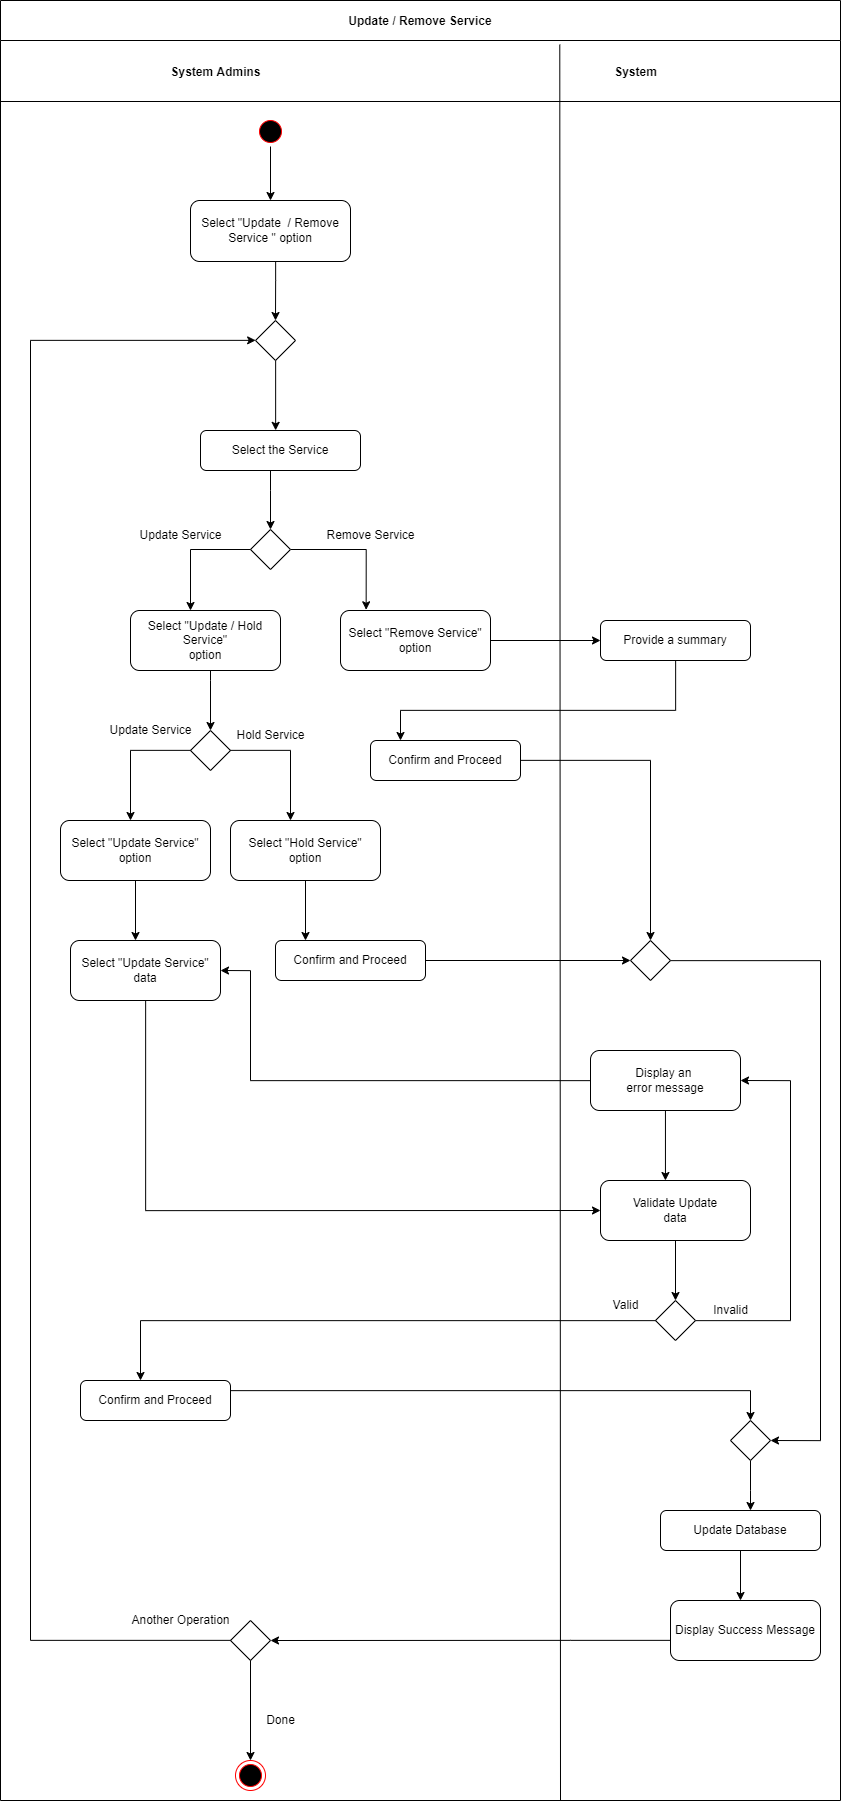

The diagram above was exported from draw.io. Its source (the exported page's mxGraphModel, read from the mxfile embedded in the PNG):
<mxGraphModel dx="2966" dy="-24943" grid="1" gridSize="10" guides="1" tooltips="1" connect="1" arrows="1" fold="1" page="1" pageScale="1" pageWidth="1169" pageHeight="826" background="none" math="0" shadow="0">
  <root>
    <mxCell id="0" />
    <mxCell id="1" parent="0" />
    <mxCell id="5-uPIVRnySGVN_EPVa7A-526" value="Update / Remove Service" style="swimlane;startSize=40;" vertex="1" parent="1">
      <mxGeometry x="10" y="26440" width="840" height="1800" as="geometry" />
    </mxCell>
    <mxCell id="5-uPIVRnySGVN_EPVa7A-527" style="edgeStyle=orthogonalEdgeStyle;rounded=0;orthogonalLoop=1;jettySize=auto;html=1;entryX=0.5;entryY=0;entryDx=0;entryDy=0;" edge="1" parent="5-uPIVRnySGVN_EPVa7A-526" source="5-uPIVRnySGVN_EPVa7A-528" target="5-uPIVRnySGVN_EPVa7A-533">
      <mxGeometry relative="1" as="geometry" />
    </mxCell>
    <mxCell id="5-uPIVRnySGVN_EPVa7A-528" value="" style="ellipse;html=1;shape=startState;fillColor=#000000;strokeColor=#ff0000;" vertex="1" parent="5-uPIVRnySGVN_EPVa7A-526">
      <mxGeometry x="255" y="116" width="30" height="30" as="geometry" />
    </mxCell>
    <mxCell id="5-uPIVRnySGVN_EPVa7A-529" value="" style="endArrow=none;html=1;rounded=0;" edge="1" parent="5-uPIVRnySGVN_EPVa7A-526">
      <mxGeometry width="50" height="50" relative="1" as="geometry">
        <mxPoint y="101" as="sourcePoint" />
        <mxPoint x="840" y="101" as="targetPoint" />
      </mxGeometry>
    </mxCell>
    <mxCell id="5-uPIVRnySGVN_EPVa7A-530" value="System Admins" style="text;html=1;align=center;verticalAlign=middle;resizable=0;points=[];autosize=1;strokeColor=none;fillColor=none;fontStyle=1" vertex="1" parent="5-uPIVRnySGVN_EPVa7A-526">
      <mxGeometry x="160" y="57" width="110" height="30" as="geometry" />
    </mxCell>
    <mxCell id="5-uPIVRnySGVN_EPVa7A-531" value="&lt;b&gt;System&lt;/b&gt;" style="text;html=1;align=center;verticalAlign=middle;resizable=0;points=[];autosize=1;strokeColor=none;fillColor=none;" vertex="1" parent="5-uPIVRnySGVN_EPVa7A-526">
      <mxGeometry x="600" y="57" width="70" height="30" as="geometry" />
    </mxCell>
    <mxCell id="5-uPIVRnySGVN_EPVa7A-532" style="edgeStyle=orthogonalEdgeStyle;rounded=0;orthogonalLoop=1;jettySize=auto;html=1;entryX=0.5;entryY=0;entryDx=0;entryDy=0;" edge="1" parent="5-uPIVRnySGVN_EPVa7A-526" source="5-uPIVRnySGVN_EPVa7A-533" target="5-uPIVRnySGVN_EPVa7A-541">
      <mxGeometry relative="1" as="geometry">
        <Array as="points">
          <mxPoint x="275" y="280" />
          <mxPoint x="275" y="280" />
        </Array>
      </mxGeometry>
    </mxCell>
    <mxCell id="5-uPIVRnySGVN_EPVa7A-533" value="Select &quot;Update&amp;nbsp; / Remove Service &quot; option" style="rounded=1;whiteSpace=wrap;html=1;" vertex="1" parent="5-uPIVRnySGVN_EPVa7A-526">
      <mxGeometry x="190" y="200" width="160" height="61" as="geometry" />
    </mxCell>
    <mxCell id="5-uPIVRnySGVN_EPVa7A-534" value="Provide a summary" style="rounded=1;whiteSpace=wrap;html=1;" vertex="1" parent="5-uPIVRnySGVN_EPVa7A-526">
      <mxGeometry x="600" y="620" width="150" height="40" as="geometry" />
    </mxCell>
    <mxCell id="5-uPIVRnySGVN_EPVa7A-535" style="edgeStyle=orthogonalEdgeStyle;rounded=0;orthogonalLoop=1;jettySize=auto;html=1;entryX=0.5;entryY=0;entryDx=0;entryDy=0;" edge="1" parent="5-uPIVRnySGVN_EPVa7A-526" source="5-uPIVRnySGVN_EPVa7A-536" target="5-uPIVRnySGVN_EPVa7A-543">
      <mxGeometry relative="1" as="geometry">
        <Array as="points">
          <mxPoint x="270" y="490" />
          <mxPoint x="270" y="490" />
        </Array>
      </mxGeometry>
    </mxCell>
    <mxCell id="5-uPIVRnySGVN_EPVa7A-536" value="Select the Service" style="rounded=1;whiteSpace=wrap;html=1;" vertex="1" parent="5-uPIVRnySGVN_EPVa7A-526">
      <mxGeometry x="200" y="430" width="160" height="40" as="geometry" />
    </mxCell>
    <mxCell id="5-uPIVRnySGVN_EPVa7A-537" style="edgeStyle=orthogonalEdgeStyle;rounded=0;orthogonalLoop=1;jettySize=auto;html=1;entryX=0;entryY=0.5;entryDx=0;entryDy=0;" edge="1" parent="5-uPIVRnySGVN_EPVa7A-526" source="5-uPIVRnySGVN_EPVa7A-538" target="5-uPIVRnySGVN_EPVa7A-534">
      <mxGeometry relative="1" as="geometry" />
    </mxCell>
    <mxCell id="5-uPIVRnySGVN_EPVa7A-538" value="Select &quot;Remove Service&quot;&lt;br&gt;option" style="rounded=1;whiteSpace=wrap;html=1;" vertex="1" parent="5-uPIVRnySGVN_EPVa7A-526">
      <mxGeometry x="340" y="610" width="150" height="60" as="geometry" />
    </mxCell>
    <mxCell id="5-uPIVRnySGVN_EPVa7A-539" value="" style="ellipse;html=1;shape=endState;fillColor=#000000;strokeColor=#ff0000;" vertex="1" parent="5-uPIVRnySGVN_EPVa7A-526">
      <mxGeometry x="235" y="1760" width="30" height="30" as="geometry" />
    </mxCell>
    <mxCell id="5-uPIVRnySGVN_EPVa7A-540" style="edgeStyle=orthogonalEdgeStyle;rounded=0;orthogonalLoop=1;jettySize=auto;html=1;" edge="1" parent="5-uPIVRnySGVN_EPVa7A-526" source="5-uPIVRnySGVN_EPVa7A-541">
      <mxGeometry relative="1" as="geometry">
        <mxPoint x="275" y="430" as="targetPoint" />
        <Array as="points">
          <mxPoint x="275" y="430" />
        </Array>
      </mxGeometry>
    </mxCell>
    <mxCell id="5-uPIVRnySGVN_EPVa7A-541" value="" style="rhombus;whiteSpace=wrap;html=1;" vertex="1" parent="5-uPIVRnySGVN_EPVa7A-526">
      <mxGeometry x="255" y="320" width="40" height="40" as="geometry" />
    </mxCell>
    <mxCell id="5-uPIVRnySGVN_EPVa7A-542" style="edgeStyle=orthogonalEdgeStyle;rounded=0;orthogonalLoop=1;jettySize=auto;html=1;entryX=0.171;entryY=-0.012;entryDx=0;entryDy=0;entryPerimeter=0;" edge="1" parent="5-uPIVRnySGVN_EPVa7A-526" source="5-uPIVRnySGVN_EPVa7A-543" target="5-uPIVRnySGVN_EPVa7A-538">
      <mxGeometry relative="1" as="geometry" />
    </mxCell>
    <mxCell id="5-uPIVRnySGVN_EPVa7A-543" value="" style="rhombus;whiteSpace=wrap;html=1;" vertex="1" parent="5-uPIVRnySGVN_EPVa7A-526">
      <mxGeometry x="250" y="529" width="40" height="40" as="geometry" />
    </mxCell>
    <mxCell id="5-uPIVRnySGVN_EPVa7A-544" style="edgeStyle=orthogonalEdgeStyle;rounded=0;orthogonalLoop=1;jettySize=auto;html=1;entryX=0.5;entryY=0;entryDx=0;entryDy=0;" edge="1" parent="5-uPIVRnySGVN_EPVa7A-526" source="5-uPIVRnySGVN_EPVa7A-545" target="5-uPIVRnySGVN_EPVa7A-547">
      <mxGeometry relative="1" as="geometry" />
    </mxCell>
    <mxCell id="5-uPIVRnySGVN_EPVa7A-545" value="Confirm and Proceed" style="rounded=1;whiteSpace=wrap;html=1;" vertex="1" parent="5-uPIVRnySGVN_EPVa7A-526">
      <mxGeometry x="370" y="740" width="150" height="40" as="geometry" />
    </mxCell>
    <mxCell id="5-uPIVRnySGVN_EPVa7A-546" style="edgeStyle=orthogonalEdgeStyle;rounded=0;orthogonalLoop=1;jettySize=auto;html=1;" edge="1" parent="5-uPIVRnySGVN_EPVa7A-526" source="5-uPIVRnySGVN_EPVa7A-547">
      <mxGeometry relative="1" as="geometry">
        <mxPoint x="770" y="1440" as="targetPoint" />
        <Array as="points">
          <mxPoint x="820" y="960" />
          <mxPoint x="820" y="1440" />
        </Array>
      </mxGeometry>
    </mxCell>
    <mxCell id="5-uPIVRnySGVN_EPVa7A-547" value="" style="rhombus;whiteSpace=wrap;html=1;" vertex="1" parent="5-uPIVRnySGVN_EPVa7A-526">
      <mxGeometry x="630" y="940" width="40" height="40" as="geometry" />
    </mxCell>
    <mxCell id="5-uPIVRnySGVN_EPVa7A-548" style="edgeStyle=orthogonalEdgeStyle;rounded=0;orthogonalLoop=1;jettySize=auto;html=1;entryX=0.5;entryY=0;entryDx=0;entryDy=0;" edge="1" parent="5-uPIVRnySGVN_EPVa7A-526" source="5-uPIVRnySGVN_EPVa7A-549" target="5-uPIVRnySGVN_EPVa7A-550">
      <mxGeometry relative="1" as="geometry">
        <Array as="points">
          <mxPoint x="210" y="680" />
          <mxPoint x="210" y="680" />
        </Array>
      </mxGeometry>
    </mxCell>
    <mxCell id="5-uPIVRnySGVN_EPVa7A-549" value="Select &quot;Update / Hold Service&quot;&lt;br&gt;option" style="rounded=1;whiteSpace=wrap;html=1;" vertex="1" parent="5-uPIVRnySGVN_EPVa7A-526">
      <mxGeometry x="130" y="610" width="150" height="60" as="geometry" />
    </mxCell>
    <mxCell id="5-uPIVRnySGVN_EPVa7A-550" value="" style="rhombus;whiteSpace=wrap;html=1;" vertex="1" parent="5-uPIVRnySGVN_EPVa7A-526">
      <mxGeometry x="190" y="730" width="40" height="40" as="geometry" />
    </mxCell>
    <mxCell id="5-uPIVRnySGVN_EPVa7A-551" value="Select &quot;Hold Service&quot;&lt;br&gt;option" style="rounded=1;whiteSpace=wrap;html=1;" vertex="1" parent="5-uPIVRnySGVN_EPVa7A-526">
      <mxGeometry x="230" y="820" width="150" height="60" as="geometry" />
    </mxCell>
    <mxCell id="5-uPIVRnySGVN_EPVa7A-552" value="Select &quot;Update Service&quot;&lt;br&gt;option" style="rounded=1;whiteSpace=wrap;html=1;" vertex="1" parent="5-uPIVRnySGVN_EPVa7A-526">
      <mxGeometry x="60" y="820" width="150" height="60" as="geometry" />
    </mxCell>
    <mxCell id="5-uPIVRnySGVN_EPVa7A-553" value="Hold Service" style="text;html=1;align=center;verticalAlign=middle;resizable=0;points=[];autosize=1;strokeColor=none;fillColor=none;" vertex="1" parent="5-uPIVRnySGVN_EPVa7A-526">
      <mxGeometry x="225" y="720" width="90" height="30" as="geometry" />
    </mxCell>
    <mxCell id="5-uPIVRnySGVN_EPVa7A-554" style="edgeStyle=orthogonalEdgeStyle;rounded=0;orthogonalLoop=1;jettySize=auto;html=1;entryX=0;entryY=0.5;entryDx=0;entryDy=0;" edge="1" parent="5-uPIVRnySGVN_EPVa7A-526" source="5-uPIVRnySGVN_EPVa7A-555" target="5-uPIVRnySGVN_EPVa7A-561">
      <mxGeometry relative="1" as="geometry">
        <Array as="points">
          <mxPoint x="145" y="1210" />
        </Array>
      </mxGeometry>
    </mxCell>
    <mxCell id="5-uPIVRnySGVN_EPVa7A-555" value="Select &quot;Update Service&quot;&lt;br&gt;data" style="rounded=1;whiteSpace=wrap;html=1;" vertex="1" parent="5-uPIVRnySGVN_EPVa7A-526">
      <mxGeometry x="70" y="940" width="150" height="60" as="geometry" />
    </mxCell>
    <mxCell id="5-uPIVRnySGVN_EPVa7A-556" style="edgeStyle=orthogonalEdgeStyle;rounded=0;orthogonalLoop=1;jettySize=auto;html=1;entryX=0;entryY=0.5;entryDx=0;entryDy=0;" edge="1" parent="5-uPIVRnySGVN_EPVa7A-526" source="5-uPIVRnySGVN_EPVa7A-557" target="5-uPIVRnySGVN_EPVa7A-547">
      <mxGeometry relative="1" as="geometry" />
    </mxCell>
    <mxCell id="5-uPIVRnySGVN_EPVa7A-557" value="Confirm and Proceed" style="rounded=1;whiteSpace=wrap;html=1;" vertex="1" parent="5-uPIVRnySGVN_EPVa7A-526">
      <mxGeometry x="275" y="940" width="150" height="40" as="geometry" />
    </mxCell>
    <mxCell id="5-uPIVRnySGVN_EPVa7A-558" style="edgeStyle=orthogonalEdgeStyle;rounded=0;orthogonalLoop=1;jettySize=auto;html=1;entryX=0.433;entryY=0;entryDx=0;entryDy=0;entryPerimeter=0;" edge="1" parent="5-uPIVRnySGVN_EPVa7A-526" source="5-uPIVRnySGVN_EPVa7A-560" target="5-uPIVRnySGVN_EPVa7A-561">
      <mxGeometry relative="1" as="geometry" />
    </mxCell>
    <mxCell id="5-uPIVRnySGVN_EPVa7A-559" style="edgeStyle=orthogonalEdgeStyle;rounded=0;orthogonalLoop=1;jettySize=auto;html=1;entryX=1;entryY=0.5;entryDx=0;entryDy=0;" edge="1" parent="5-uPIVRnySGVN_EPVa7A-526" source="5-uPIVRnySGVN_EPVa7A-560" target="5-uPIVRnySGVN_EPVa7A-555">
      <mxGeometry relative="1" as="geometry">
        <mxPoint x="240" y="1080" as="targetPoint" />
        <Array as="points">
          <mxPoint x="250" y="1080" />
          <mxPoint x="250" y="970" />
        </Array>
      </mxGeometry>
    </mxCell>
    <mxCell id="5-uPIVRnySGVN_EPVa7A-560" value="Display an &lt;br&gt;error message" style="rounded=1;whiteSpace=wrap;html=1;" vertex="1" parent="5-uPIVRnySGVN_EPVa7A-526">
      <mxGeometry x="590" y="1050" width="150" height="60" as="geometry" />
    </mxCell>
    <mxCell id="5-uPIVRnySGVN_EPVa7A-561" value="Validate Update&lt;br&gt;data" style="rounded=1;whiteSpace=wrap;html=1;" vertex="1" parent="5-uPIVRnySGVN_EPVa7A-526">
      <mxGeometry x="600" y="1180" width="150" height="60" as="geometry" />
    </mxCell>
    <mxCell id="5-uPIVRnySGVN_EPVa7A-562" style="edgeStyle=orthogonalEdgeStyle;rounded=0;orthogonalLoop=1;jettySize=auto;html=1;entryX=1;entryY=0.5;entryDx=0;entryDy=0;" edge="1" parent="5-uPIVRnySGVN_EPVa7A-526" source="5-uPIVRnySGVN_EPVa7A-563" target="5-uPIVRnySGVN_EPVa7A-560">
      <mxGeometry relative="1" as="geometry">
        <Array as="points">
          <mxPoint x="790" y="1320" />
          <mxPoint x="790" y="1080" />
        </Array>
      </mxGeometry>
    </mxCell>
    <mxCell id="5-uPIVRnySGVN_EPVa7A-563" value="" style="rhombus;whiteSpace=wrap;html=1;" vertex="1" parent="5-uPIVRnySGVN_EPVa7A-526">
      <mxGeometry x="655" y="1300" width="40" height="40" as="geometry" />
    </mxCell>
    <mxCell id="5-uPIVRnySGVN_EPVa7A-564" value="Valid" style="text;html=1;align=center;verticalAlign=middle;resizable=0;points=[];autosize=1;strokeColor=none;fillColor=none;" vertex="1" parent="5-uPIVRnySGVN_EPVa7A-526">
      <mxGeometry x="600" y="1290" width="50" height="30" as="geometry" />
    </mxCell>
    <mxCell id="5-uPIVRnySGVN_EPVa7A-565" style="edgeStyle=orthogonalEdgeStyle;rounded=0;orthogonalLoop=1;jettySize=auto;html=1;entryX=0.5;entryY=0;entryDx=0;entryDy=0;" edge="1" parent="5-uPIVRnySGVN_EPVa7A-526" source="5-uPIVRnySGVN_EPVa7A-566" target="5-uPIVRnySGVN_EPVa7A-568">
      <mxGeometry relative="1" as="geometry">
        <Array as="points">
          <mxPoint x="750" y="1390" />
        </Array>
      </mxGeometry>
    </mxCell>
    <mxCell id="5-uPIVRnySGVN_EPVa7A-566" value="Confirm and Proceed" style="rounded=1;whiteSpace=wrap;html=1;" vertex="1" parent="5-uPIVRnySGVN_EPVa7A-526">
      <mxGeometry x="80" y="1380" width="150" height="40" as="geometry" />
    </mxCell>
    <mxCell id="5-uPIVRnySGVN_EPVa7A-567" style="edgeStyle=orthogonalEdgeStyle;rounded=0;orthogonalLoop=1;jettySize=auto;html=1;" edge="1" parent="5-uPIVRnySGVN_EPVa7A-526" source="5-uPIVRnySGVN_EPVa7A-568" target="5-uPIVRnySGVN_EPVa7A-569">
      <mxGeometry relative="1" as="geometry">
        <Array as="points">
          <mxPoint x="750" y="1490" />
          <mxPoint x="750" y="1490" />
        </Array>
      </mxGeometry>
    </mxCell>
    <mxCell id="5-uPIVRnySGVN_EPVa7A-568" value="" style="rhombus;whiteSpace=wrap;html=1;" vertex="1" parent="5-uPIVRnySGVN_EPVa7A-526">
      <mxGeometry x="730" y="1420" width="40" height="40" as="geometry" />
    </mxCell>
    <mxCell id="5-uPIVRnySGVN_EPVa7A-569" value="Update Database" style="rounded=1;whiteSpace=wrap;html=1;" vertex="1" parent="5-uPIVRnySGVN_EPVa7A-526">
      <mxGeometry x="660" y="1510" width="160" height="40" as="geometry" />
    </mxCell>
    <mxCell id="5-uPIVRnySGVN_EPVa7A-570" style="edgeStyle=orthogonalEdgeStyle;rounded=0;orthogonalLoop=1;jettySize=auto;html=1;entryX=1;entryY=0.5;entryDx=0;entryDy=0;" edge="1" parent="5-uPIVRnySGVN_EPVa7A-526" source="5-uPIVRnySGVN_EPVa7A-571" target="5-uPIVRnySGVN_EPVa7A-573">
      <mxGeometry relative="1" as="geometry">
        <Array as="points">
          <mxPoint x="570" y="1640" />
          <mxPoint x="570" y="1640" />
        </Array>
      </mxGeometry>
    </mxCell>
    <mxCell id="5-uPIVRnySGVN_EPVa7A-571" value="Display Success Message" style="rounded=1;whiteSpace=wrap;html=1;" vertex="1" parent="5-uPIVRnySGVN_EPVa7A-526">
      <mxGeometry x="670" y="1600" width="150" height="60" as="geometry" />
    </mxCell>
    <mxCell id="5-uPIVRnySGVN_EPVa7A-572" style="edgeStyle=orthogonalEdgeStyle;rounded=0;orthogonalLoop=1;jettySize=auto;html=1;entryX=0.5;entryY=0;entryDx=0;entryDy=0;" edge="1" parent="5-uPIVRnySGVN_EPVa7A-526" source="5-uPIVRnySGVN_EPVa7A-573" target="5-uPIVRnySGVN_EPVa7A-539">
      <mxGeometry relative="1" as="geometry" />
    </mxCell>
    <mxCell id="5-uPIVRnySGVN_EPVa7A-573" value="" style="rhombus;whiteSpace=wrap;html=1;" vertex="1" parent="5-uPIVRnySGVN_EPVa7A-526">
      <mxGeometry x="230" y="1620" width="40" height="40" as="geometry" />
    </mxCell>
    <mxCell id="5-uPIVRnySGVN_EPVa7A-574" style="edgeStyle=orthogonalEdgeStyle;rounded=0;orthogonalLoop=1;jettySize=auto;html=1;" edge="1" parent="5-uPIVRnySGVN_EPVa7A-526" source="5-uPIVRnySGVN_EPVa7A-573" target="5-uPIVRnySGVN_EPVa7A-541">
      <mxGeometry relative="1" as="geometry">
        <mxPoint x="40" y="340" as="targetPoint" />
        <Array as="points">
          <mxPoint x="30" y="1640" />
          <mxPoint x="30" y="340" />
        </Array>
      </mxGeometry>
    </mxCell>
    <mxCell id="5-uPIVRnySGVN_EPVa7A-575" value="Done" style="text;html=1;align=center;verticalAlign=middle;resizable=0;points=[];autosize=1;strokeColor=none;fillColor=none;" vertex="1" parent="5-uPIVRnySGVN_EPVa7A-526">
      <mxGeometry x="255" y="1705" width="50" height="30" as="geometry" />
    </mxCell>
    <mxCell id="5-uPIVRnySGVN_EPVa7A-576" value="Remove Service" style="text;html=1;align=center;verticalAlign=middle;resizable=0;points=[];autosize=1;strokeColor=none;fillColor=none;" vertex="1" parent="5-uPIVRnySGVN_EPVa7A-526">
      <mxGeometry x="315" y="520" width="110" height="30" as="geometry" />
    </mxCell>
    <mxCell id="5-uPIVRnySGVN_EPVa7A-577" value="Update Service" style="text;html=1;align=center;verticalAlign=middle;resizable=0;points=[];autosize=1;strokeColor=none;fillColor=none;" vertex="1" parent="5-uPIVRnySGVN_EPVa7A-526">
      <mxGeometry x="125" y="520" width="110" height="30" as="geometry" />
    </mxCell>
    <mxCell id="5-uPIVRnySGVN_EPVa7A-578" value="" style="endArrow=none;html=1;rounded=0;" edge="1" parent="1">
      <mxGeometry width="50" height="50" relative="1" as="geometry">
        <mxPoint x="570" y="28239.999999999996" as="sourcePoint" />
        <mxPoint x="569.2900000000004" y="26484" as="targetPoint" />
        <Array as="points" />
      </mxGeometry>
    </mxCell>
    <mxCell id="5-uPIVRnySGVN_EPVa7A-579" style="edgeStyle=orthogonalEdgeStyle;rounded=0;orthogonalLoop=1;jettySize=auto;html=1;" edge="1" parent="1" source="5-uPIVRnySGVN_EPVa7A-534">
      <mxGeometry relative="1" as="geometry">
        <mxPoint x="410" y="27179.999999999996" as="targetPoint" />
        <Array as="points">
          <mxPoint x="685" y="27150" />
          <mxPoint x="410" y="27150" />
        </Array>
      </mxGeometry>
    </mxCell>
    <mxCell id="5-uPIVRnySGVN_EPVa7A-580" style="edgeStyle=orthogonalEdgeStyle;rounded=0;orthogonalLoop=1;jettySize=auto;html=1;" edge="1" parent="1" source="5-uPIVRnySGVN_EPVa7A-543">
      <mxGeometry relative="1" as="geometry">
        <mxPoint x="200" y="27049.999999999996" as="targetPoint" />
      </mxGeometry>
    </mxCell>
    <mxCell id="5-uPIVRnySGVN_EPVa7A-581" style="edgeStyle=orthogonalEdgeStyle;rounded=0;orthogonalLoop=1;jettySize=auto;html=1;" edge="1" parent="1" source="5-uPIVRnySGVN_EPVa7A-550">
      <mxGeometry relative="1" as="geometry">
        <mxPoint x="300" y="27259.999999999996" as="targetPoint" />
      </mxGeometry>
    </mxCell>
    <mxCell id="5-uPIVRnySGVN_EPVa7A-582" style="edgeStyle=orthogonalEdgeStyle;rounded=0;orthogonalLoop=1;jettySize=auto;html=1;" edge="1" parent="1" source="5-uPIVRnySGVN_EPVa7A-550">
      <mxGeometry relative="1" as="geometry">
        <mxPoint x="140" y="27259.999999999996" as="targetPoint" />
      </mxGeometry>
    </mxCell>
    <mxCell id="5-uPIVRnySGVN_EPVa7A-583" value="Update Service" style="text;html=1;align=center;verticalAlign=middle;resizable=0;points=[];autosize=1;strokeColor=none;fillColor=none;" vertex="1" parent="1">
      <mxGeometry x="105" y="27155" width="110" height="30" as="geometry" />
    </mxCell>
    <mxCell id="5-uPIVRnySGVN_EPVa7A-584" style="edgeStyle=orthogonalEdgeStyle;rounded=0;orthogonalLoop=1;jettySize=auto;html=1;" edge="1" parent="1" source="5-uPIVRnySGVN_EPVa7A-552">
      <mxGeometry relative="1" as="geometry">
        <mxPoint x="145" y="27379.999999999996" as="targetPoint" />
      </mxGeometry>
    </mxCell>
    <mxCell id="5-uPIVRnySGVN_EPVa7A-585" style="edgeStyle=orthogonalEdgeStyle;rounded=0;orthogonalLoop=1;jettySize=auto;html=1;" edge="1" parent="1" source="5-uPIVRnySGVN_EPVa7A-551">
      <mxGeometry relative="1" as="geometry">
        <mxPoint x="315" y="27379.999999999996" as="targetPoint" />
      </mxGeometry>
    </mxCell>
    <mxCell id="5-uPIVRnySGVN_EPVa7A-586" style="edgeStyle=orthogonalEdgeStyle;rounded=0;orthogonalLoop=1;jettySize=auto;html=1;" edge="1" parent="1" source="5-uPIVRnySGVN_EPVa7A-561">
      <mxGeometry relative="1" as="geometry">
        <mxPoint x="685" y="27739.999999999996" as="targetPoint" />
      </mxGeometry>
    </mxCell>
    <mxCell id="5-uPIVRnySGVN_EPVa7A-587" value="Invalid" style="text;html=1;align=center;verticalAlign=middle;resizable=0;points=[];autosize=1;strokeColor=none;fillColor=none;" vertex="1" parent="1">
      <mxGeometry x="710" y="27735" width="60" height="30" as="geometry" />
    </mxCell>
    <mxCell id="5-uPIVRnySGVN_EPVa7A-588" style="edgeStyle=orthogonalEdgeStyle;rounded=0;orthogonalLoop=1;jettySize=auto;html=1;" edge="1" parent="1" source="5-uPIVRnySGVN_EPVa7A-563">
      <mxGeometry relative="1" as="geometry">
        <mxPoint x="150" y="27819.999999999996" as="targetPoint" />
      </mxGeometry>
    </mxCell>
    <mxCell id="5-uPIVRnySGVN_EPVa7A-589" style="edgeStyle=orthogonalEdgeStyle;rounded=0;orthogonalLoop=1;jettySize=auto;html=1;" edge="1" parent="1" source="5-uPIVRnySGVN_EPVa7A-569">
      <mxGeometry relative="1" as="geometry">
        <mxPoint x="750" y="28039.999999999996" as="targetPoint" />
      </mxGeometry>
    </mxCell>
    <mxCell id="5-uPIVRnySGVN_EPVa7A-590" value="Another Operation" style="text;html=1;align=center;verticalAlign=middle;resizable=0;points=[];autosize=1;strokeColor=none;fillColor=none;" vertex="1" parent="1">
      <mxGeometry x="130" y="28045" width="120" height="30" as="geometry" />
    </mxCell>
  </root>
</mxGraphModel>